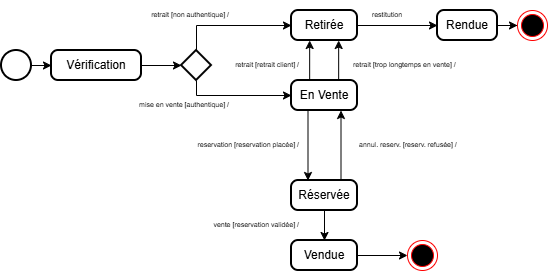

The diagram above was exported from draw.io. Its source (the exported page's mxGraphModel, read from the mxfile embedded in the PNG):
<mxGraphModel dx="873" dy="627" grid="1" gridSize="10" guides="1" tooltips="1" connect="1" arrows="1" fold="1" page="1" pageScale="1" pageWidth="827" pageHeight="1169" math="0" shadow="0">
  <root>
    <mxCell id="0" />
    <mxCell id="1" parent="0" />
    <mxCell id="z6S8pO0aCOIFHmzY5AEd-3" style="edgeStyle=orthogonalEdgeStyle;rounded=0;orthogonalLoop=1;jettySize=auto;html=1;entryX=0;entryY=0.5;entryDx=0;entryDy=0;" edge="1" parent="1" source="z6S8pO0aCOIFHmzY5AEd-1" target="z6S8pO0aCOIFHmzY5AEd-2">
      <mxGeometry relative="1" as="geometry" />
    </mxCell>
    <mxCell id="z6S8pO0aCOIFHmzY5AEd-1" value="" style="strokeWidth=2;html=1;shape=mxgraph.flowchart.start_2;whiteSpace=wrap;" vertex="1" parent="1">
      <mxGeometry x="140" y="250" width="30" height="30" as="geometry" />
    </mxCell>
    <mxCell id="z6S8pO0aCOIFHmzY5AEd-2" value="Vérification" style="rounded=1;whiteSpace=wrap;html=1;absoluteArcSize=1;arcSize=14;strokeWidth=2;" vertex="1" parent="1">
      <mxGeometry x="190" y="250" width="90" height="30" as="geometry" />
    </mxCell>
    <mxCell id="z6S8pO0aCOIFHmzY5AEd-13" style="edgeStyle=orthogonalEdgeStyle;rounded=0;orthogonalLoop=1;jettySize=auto;html=1;entryX=0;entryY=0.5;entryDx=0;entryDy=0;" edge="1" parent="1" source="z6S8pO0aCOIFHmzY5AEd-5" target="z6S8pO0aCOIFHmzY5AEd-8">
      <mxGeometry relative="1" as="geometry">
        <Array as="points">
          <mxPoint x="335" y="295" />
        </Array>
      </mxGeometry>
    </mxCell>
    <mxCell id="z6S8pO0aCOIFHmzY5AEd-14" style="edgeStyle=orthogonalEdgeStyle;rounded=0;orthogonalLoop=1;jettySize=auto;html=1;entryX=0;entryY=0.5;entryDx=0;entryDy=0;" edge="1" parent="1" source="z6S8pO0aCOIFHmzY5AEd-5" target="z6S8pO0aCOIFHmzY5AEd-7">
      <mxGeometry relative="1" as="geometry">
        <Array as="points">
          <mxPoint x="335" y="225" />
        </Array>
      </mxGeometry>
    </mxCell>
    <mxCell id="z6S8pO0aCOIFHmzY5AEd-5" value="" style="strokeWidth=2;html=1;shape=mxgraph.flowchart.decision;whiteSpace=wrap;" vertex="1" parent="1">
      <mxGeometry x="320" y="250" width="30" height="30" as="geometry" />
    </mxCell>
    <mxCell id="z6S8pO0aCOIFHmzY5AEd-6" style="edgeStyle=orthogonalEdgeStyle;rounded=0;orthogonalLoop=1;jettySize=auto;html=1;entryX=0;entryY=0.5;entryDx=0;entryDy=0;entryPerimeter=0;exitX=1;exitY=0.5;exitDx=0;exitDy=0;" edge="1" parent="1" source="z6S8pO0aCOIFHmzY5AEd-2" target="z6S8pO0aCOIFHmzY5AEd-5">
      <mxGeometry relative="1" as="geometry">
        <mxPoint x="290" y="264.9999999999999" as="sourcePoint" />
      </mxGeometry>
    </mxCell>
    <mxCell id="z6S8pO0aCOIFHmzY5AEd-15" style="edgeStyle=orthogonalEdgeStyle;rounded=0;orthogonalLoop=1;jettySize=auto;html=1;entryX=0;entryY=0.5;entryDx=0;entryDy=0;" edge="1" parent="1" source="z6S8pO0aCOIFHmzY5AEd-7" target="z6S8pO0aCOIFHmzY5AEd-16">
      <mxGeometry relative="1" as="geometry">
        <mxPoint x="565.9999999999999" y="235" as="targetPoint" />
      </mxGeometry>
    </mxCell>
    <mxCell id="z6S8pO0aCOIFHmzY5AEd-7" value="Retirée" style="rounded=1;whiteSpace=wrap;html=1;absoluteArcSize=1;arcSize=14;strokeWidth=2;" vertex="1" parent="1">
      <mxGeometry x="430" y="210" width="66" height="30" as="geometry" />
    </mxCell>
    <mxCell id="z6S8pO0aCOIFHmzY5AEd-8" value="En Vente" style="rounded=1;whiteSpace=wrap;html=1;absoluteArcSize=1;arcSize=14;strokeWidth=2;" vertex="1" parent="1">
      <mxGeometry x="430" y="280" width="66" height="30" as="geometry" />
    </mxCell>
    <mxCell id="z6S8pO0aCOIFHmzY5AEd-18" style="edgeStyle=orthogonalEdgeStyle;rounded=0;orthogonalLoop=1;jettySize=auto;html=1;entryX=0;entryY=0.5;entryDx=0;entryDy=0;" edge="1" parent="1" source="z6S8pO0aCOIFHmzY5AEd-16" target="z6S8pO0aCOIFHmzY5AEd-17">
      <mxGeometry relative="1" as="geometry" />
    </mxCell>
    <mxCell id="z6S8pO0aCOIFHmzY5AEd-16" value="Rendue" style="rounded=1;whiteSpace=wrap;html=1;absoluteArcSize=1;arcSize=14;strokeWidth=2;" vertex="1" parent="1">
      <mxGeometry x="576" y="210" width="60" height="30" as="geometry" />
    </mxCell>
    <mxCell id="z6S8pO0aCOIFHmzY5AEd-17" value="" style="ellipse;html=1;shape=endState;fillColor=#000000;strokeColor=#ff0000;" vertex="1" parent="1">
      <mxGeometry x="656" y="210" width="30" height="30" as="geometry" />
    </mxCell>
    <mxCell id="z6S8pO0aCOIFHmzY5AEd-25" style="edgeStyle=orthogonalEdgeStyle;rounded=0;orthogonalLoop=1;jettySize=auto;html=1;" edge="1" parent="1" source="z6S8pO0aCOIFHmzY5AEd-21" target="z6S8pO0aCOIFHmzY5AEd-24">
      <mxGeometry relative="1" as="geometry" />
    </mxCell>
    <mxCell id="z6S8pO0aCOIFHmzY5AEd-21" value="Réservée" style="rounded=1;whiteSpace=wrap;html=1;absoluteArcSize=1;arcSize=14;strokeWidth=2;" vertex="1" parent="1">
      <mxGeometry x="430" y="380" width="66" height="30" as="geometry" />
    </mxCell>
    <mxCell id="z6S8pO0aCOIFHmzY5AEd-27" style="edgeStyle=orthogonalEdgeStyle;rounded=0;orthogonalLoop=1;jettySize=auto;html=1;entryX=0;entryY=0.5;entryDx=0;entryDy=0;" edge="1" parent="1" source="z6S8pO0aCOIFHmzY5AEd-24" target="z6S8pO0aCOIFHmzY5AEd-26">
      <mxGeometry relative="1" as="geometry" />
    </mxCell>
    <mxCell id="z6S8pO0aCOIFHmzY5AEd-24" value="Vendue" style="rounded=1;whiteSpace=wrap;html=1;absoluteArcSize=1;arcSize=14;strokeWidth=2;" vertex="1" parent="1">
      <mxGeometry x="430" y="440" width="66" height="30" as="geometry" />
    </mxCell>
    <mxCell id="z6S8pO0aCOIFHmzY5AEd-26" value="" style="ellipse;html=1;shape=endState;fillColor=#000000;strokeColor=#ff0000;" vertex="1" parent="1">
      <mxGeometry x="546" y="440" width="30" height="30" as="geometry" />
    </mxCell>
    <mxCell id="z6S8pO0aCOIFHmzY5AEd-28" value="" style="endArrow=classic;html=1;rounded=0;exitX=0.25;exitY=1;exitDx=0;exitDy=0;entryX=0.25;entryY=0;entryDx=0;entryDy=0;" edge="1" parent="1" source="z6S8pO0aCOIFHmzY5AEd-8" target="z6S8pO0aCOIFHmzY5AEd-21">
      <mxGeometry width="50" height="50" relative="1" as="geometry">
        <mxPoint x="406" y="330" as="sourcePoint" />
        <mxPoint x="456" y="280" as="targetPoint" />
      </mxGeometry>
    </mxCell>
    <mxCell id="z6S8pO0aCOIFHmzY5AEd-29" value="" style="endArrow=classic;html=1;rounded=0;exitX=0.75;exitY=0;exitDx=0;exitDy=0;entryX=0.75;entryY=1;entryDx=0;entryDy=0;" edge="1" parent="1" source="z6S8pO0aCOIFHmzY5AEd-21" target="z6S8pO0aCOIFHmzY5AEd-8">
      <mxGeometry width="50" height="50" relative="1" as="geometry">
        <mxPoint x="476" y="350" as="sourcePoint" />
        <mxPoint x="476" y="310" as="targetPoint" />
      </mxGeometry>
    </mxCell>
    <mxCell id="z6S8pO0aCOIFHmzY5AEd-30" value="" style="endArrow=classic;html=1;rounded=0;exitX=0.25;exitY=1;exitDx=0;exitDy=0;entryX=0.25;entryY=0;entryDx=0;entryDy=0;" edge="1" parent="1">
      <mxGeometry width="50" height="50" relative="1" as="geometry">
        <mxPoint x="448.15999999999997" y="280" as="sourcePoint" />
        <mxPoint x="448.15999999999997" y="240" as="targetPoint" />
      </mxGeometry>
    </mxCell>
    <mxCell id="z6S8pO0aCOIFHmzY5AEd-31" value="" style="endArrow=classic;html=1;rounded=0;exitX=0.25;exitY=1;exitDx=0;exitDy=0;entryX=0.25;entryY=0;entryDx=0;entryDy=0;" edge="1" parent="1">
      <mxGeometry width="50" height="50" relative="1" as="geometry">
        <mxPoint x="477.15999999999997" y="280" as="sourcePoint" />
        <mxPoint x="477.15999999999997" y="240" as="targetPoint" />
      </mxGeometry>
    </mxCell>
    <mxCell id="z6S8pO0aCOIFHmzY5AEd-33" value="retrait [non authentique] /" style="text;html=1;whiteSpace=wrap;strokeColor=none;fillColor=none;align=right;verticalAlign=middle;rounded=0;fontSize=7;" vertex="1" parent="1">
      <mxGeometry x="270" y="200" width="100" height="30" as="geometry" />
    </mxCell>
    <mxCell id="z6S8pO0aCOIFHmzY5AEd-34" value="mise en vente [authentique] /" style="text;html=1;whiteSpace=wrap;strokeColor=none;fillColor=none;align=right;verticalAlign=middle;rounded=0;fontSize=7;" vertex="1" parent="1">
      <mxGeometry x="270" y="290" width="100" height="30" as="geometry" />
    </mxCell>
    <mxCell id="z6S8pO0aCOIFHmzY5AEd-35" value="restitution" style="text;html=1;whiteSpace=wrap;strokeColor=none;fillColor=none;align=center;verticalAlign=middle;rounded=0;fontSize=7;" vertex="1" parent="1">
      <mxGeometry x="476" y="200" width="100" height="30" as="geometry" />
    </mxCell>
    <mxCell id="z6S8pO0aCOIFHmzY5AEd-36" value="retrait [trop longtemps en vente] /" style="text;html=1;whiteSpace=wrap;strokeColor=none;fillColor=none;align=left;verticalAlign=middle;rounded=0;fontSize=7;" vertex="1" parent="1">
      <mxGeometry x="490" y="250" width="140" height="30" as="geometry" />
    </mxCell>
    <mxCell id="z6S8pO0aCOIFHmzY5AEd-37" value="retrait [retrait client] /" style="text;html=1;whiteSpace=wrap;strokeColor=none;fillColor=none;align=right;verticalAlign=middle;rounded=0;fontSize=7;" vertex="1" parent="1">
      <mxGeometry x="300" y="250" width="140" height="30" as="geometry" />
    </mxCell>
    <mxCell id="z6S8pO0aCOIFHmzY5AEd-38" value="annul. reserv. [reserv. refusée] /" style="text;html=1;whiteSpace=wrap;strokeColor=none;fillColor=none;align=left;verticalAlign=middle;rounded=0;fontSize=7;" vertex="1" parent="1">
      <mxGeometry x="496" y="330" width="140" height="30" as="geometry" />
    </mxCell>
    <mxCell id="z6S8pO0aCOIFHmzY5AEd-39" value="reservation [reservation placée] /" style="text;html=1;whiteSpace=wrap;strokeColor=none;fillColor=none;align=right;verticalAlign=middle;rounded=0;fontSize=7;" vertex="1" parent="1">
      <mxGeometry x="300" y="330" width="140" height="30" as="geometry" />
    </mxCell>
    <mxCell id="z6S8pO0aCOIFHmzY5AEd-40" value="vente [reservation validée] /" style="text;html=1;whiteSpace=wrap;strokeColor=none;fillColor=none;align=right;verticalAlign=middle;rounded=0;fontSize=7;" vertex="1" parent="1">
      <mxGeometry x="300" y="410" width="140" height="30" as="geometry" />
    </mxCell>
  </root>
</mxGraphModel>